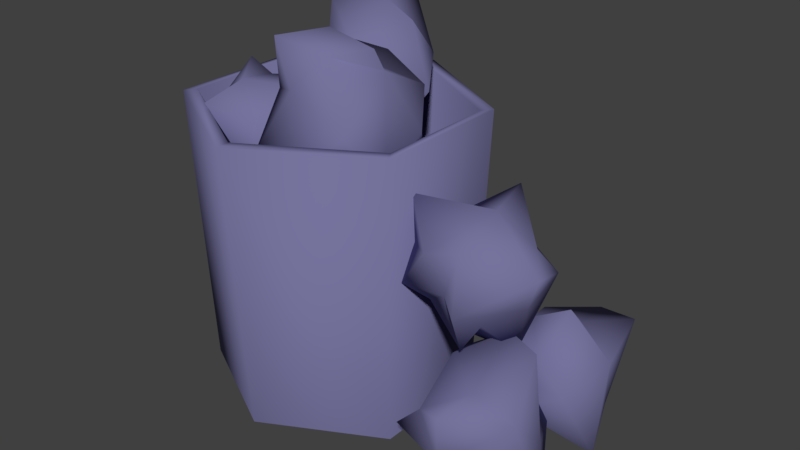 # Source: lataLixo.blend  (saved by Blender 2.78.0; exported with 4.5.12 LTS)
import bpy
from mathutils import Matrix  # noqa: F401  (used for matrix-valued properties, if any)

bpy.ops.wm.read_factory_settings(use_empty=True)
scene = bpy.context.scene
scene.name = 'Scene'

# ---- collections
col_collection_1 = bpy.data.collections.new('Collection 1'); scene.collection.children.link(col_collection_1)

# ---- images (referenced by path relative to the original .blend; pixels are not part of the script)
import os
ASSET_DIR = os.environ.get("B2B_ASSET_DIR", "")  # directory of the original .blend (textures are referenced by path, not embedded)
HERE = os.path.dirname(os.path.abspath(__file__))  # packed textures are extracted next to this script under _unpacked/

def load_image(name, relpath, width, height, colorspace="sRGB"):
    """Load a texture the original file referenced (path relative to the .blend, or extracted next to this script)."""
    p = next((c for c in (os.path.join(HERE, relpath), os.path.join(ASSET_DIR, relpath)) if relpath and os.path.exists(c)), "")
    if p:
        img = bpy.data.images.load(p, check_existing=True)
        img.name = name
    else:  # same state as the original file: an image datablock whose file is absent (Cycles renders it pink)
        img = bpy.data.images.new(name, width, height)
        img.source = "FILE"
        img.filepath = "//" + (relpath or name)
    img.colorspace_settings.name = colorspace
    return img
img_latalixo_png = load_image('lataLixo.png', 'lataLixo2.png', 1024, 1024, 'sRGB')

# ---- materials (node trees are filled in below, after node groups)
mat_lixeiramat = bpy.data.materials.new('lixeiraMat')
mat_lixeiramat.alpha_threshold = 0.0
mat_lixeiramat.diffuse_color = (1.0, 1.0, 1.0, 1.0)
mat_lixeiramat.roughness = 0.5

# ---- material node trees
mat_lixeiramat.use_nodes = True; mat_lixeiramat.node_tree.nodes.clear()
_N = mat_lixeiramat.node_tree.nodes; _L = mat_lixeiramat.node_tree.links
n0 = _N.new('ShaderNodeOutputMaterial'); n0.name = 'Material Output'; n0.location = (1222, 832)
n1 = _N.new('ShaderNodeBsdfDiffuse'); n1.name = 'Diffuse BSDF'; n1.location = (853, 829)
n1.inputs[0].default_value = (0.1804, 0.1726, 0.3382, 1.0)
n2 = _N.new('ShaderNodeTexImage'); n2.name = 'Image Texture'; n2.location = (1234, 629)
n2.width = 140
n2.image = img_latalixo_png
_L.new(n1.outputs[0], n0.inputs[0])
n0.is_active_output = True

# ---- world
world_world = bpy.data.worlds.new('World'); scene.world = world_world
world_world.color = (0.05088, 0.05088, 0.05088)
world_world.use_sun_shadow = False
world_world.sun_shadow_jitter_overblur = 0.0
world_world.cycles.sampling_method = 'MANUAL'

# ---- meshes
me_cube_001 = bpy.data.meshes.new('Cube.001')
me_cube_001.from_pydata([(0.4795, 0.2564, -0.00329), (0.515, 0.2973, 1.186), (0.4795, -0.2564, -0.00329), (0.515, -0.2973, 1.186), (0.4843, -0.2537, 1.186), (0.4843, 0.2537, 1.186), (0.4653, -0.2346, 0.05545), (0.4519, 0.2413, 0.05545), (0.0, 0.5129, -0.00329), (0.0, 0.5947, 1.186), (-0.4795, 0.2564, -0.00329), (-0.515, 0.2973, 1.186), (-0.4795, -0.2564, -0.00329), (-0.515, -0.2973, 1.186), (0.0, -0.5129, -0.00329), (0.0, -0.5947, 1.186), (0.0, -0.5385, 1.186), (-0.4843, -0.2537, 1.186), (-0.4843, 0.2537, 1.186), (0.0, 0.5385, 1.186), (0.0, -0.4691, 0.05545), (-0.4653, -0.2346, 0.05545), (-0.4519, 0.2413, 0.05545), (0.0, 0.4624, 0.05545), (-0.2178, -0.1311, 0.8097), (0.04455, -0.2702, 0.9843), (-0.209, -0.2733, 0.94), (-0.1734, -0.2486, 1.121), (-0.2994, -0.1856, 1.251), (-0.3029, -0.3757, 1.208), (-0.4007, -0.107, 0.7143), (-0.4589, -0.2194, 0.9668), (-0.4758, 0.02176, 1.038), (-0.3795, -0.0595, 1.29), (-0.3831, -0.01963, 1.116), (-0.4369, -0.2078, 1.118), (-0.1353, -0.007353, 0.7953), (-0.02861, 0.1448, 0.9667), (-0.0401, -0.08354, 0.937), (-0.07104, -0.03184, 1.216), (0.08622, -0.1252, 1.077), (-0.004327, 0.1704, 1.15), (-0.3299, 0.03728, 0.8241), (-0.3975, 0.08, 0.9785), (-0.2159, 0.2809, 0.9826), (-0.3493, 0.01468, 1.205), (-0.2136, 0.219, 1.174), (-0.3992, 0.1834, 1.088), (0.1905, 0.2875, 1.169), (0.003923, 0.5725, 1.118), (0.1293, 0.426, 1.289), (-0.0484, 0.4508, 1.34), (-0.1412, 0.3461, 1.471), (-0.03051, 0.4931, 1.536), (0.3256, 0.1517, 1.25), (0.1705, 0.2449, 1.467), (0.02316, 0.04873, 1.409), (-0.1953, 0.2036, 1.495), (-0.05948, 0.1453, 1.395), (0.0287, 0.2685, 1.519), (0.128, 0.2313, 1.046), (-0.1135, 0.1909, 0.9827), (0.002599, 0.3663, 1.077), (-0.2465, 0.3448, 1.214), (-0.1452, 0.4906, 1.069), (-0.2891, 0.2087, 1.043), (0.1523, 0.08912, 1.187), (0.02617, 0.03726, 1.295), (-0.1152, -0.02341, 1.072), (-0.1602, 0.1485, 1.398), (-0.2571, 0.05436, 1.191), (-0.107, -0.03293, 1.304), (-0.03805, -0.09406, 1.173), (0.01621, -0.4303, 1.122), (-0.03861, -0.2455, 1.293), (0.1135, -0.3405, 1.344), (0.241, -0.2827, 1.475), (0.08, -0.3719, 1.54), (-0.1062, 0.08496, 1.254), (-0.002512, -0.0633, 1.471), (0.212, 0.05584, 1.413), (0.3485, -0.1746, 1.499), (0.2481, -0.06605, 1.399), (0.1174, -0.1426, 1.523), (0.04192, -0.06817, 1.05), (0.2789, -0.1296, 0.9867), (0.1014, -0.2426, 1.081), (0.3376, -0.3244, 1.218), (0.1857, -0.4163, 1.073), (0.432, -0.2175, 1.047), (0.07762, 0.07155, 1.191), (0.2139, 0.06754, 1.299), (0.3677, 0.06538, 1.076), (0.3388, -0.11, 1.402), (0.4657, -0.06348, 1.195), (0.3641, 0.0774, 1.308), (-0.2346, 0.2379, 0.664), (-0.4624, -0.2011, 0.5588), (-0.2709, 0.0006299, 0.8148), (-0.1449, -0.2371, 0.7634), (0.1215, -0.2972, 0.8306), (-0.07677, -0.3312, 1.035), (-0.1208, 0.4761, 0.8168), (0.02112, 0.1379, 1.01), (0.3042, 0.1727, 0.7743), (0.3345, -0.2394, 0.7791), (0.2425, 0.001069, 0.7297), (0.125, -0.05965, 0.9848), (-0.2096, 0.2673, 0.4481), (-0.04157, 0.06192, 0.1886), (-0.2563, -0.003081, 0.4421), (0.02659, -0.3118, 0.4347), (-0.3013, -0.2732, 0.3677), (0.09685, -0.1709, 0.1478), (0.0262, 0.3654, 0.5981), (0.2406, 0.2306, 0.6297), (0.2591, 0.2159, 0.2328), (0.3092, -0.1138, 0.6644), (0.3457, -0.05611, 0.3079), (0.4163, 0.1426, 0.5276), (0.2406, 0.05133, 0.6159), (0.09417, 0.3363, 0.7422), (0.3057, 0.1899, 0.7336), (0.2489, 0.2147, 0.9096), (0.3055, 0.11, 1.06), (0.4211, 0.2569, 1.004), (0.3828, -0.08441, 0.5488), (0.476, 0.00876, 0.7986), (0.3456, -0.1874, 0.8884), (0.2952, -0.03257, 1.118), (0.2881, -0.09081, 0.9493), (0.4402, 0.03231, 0.9455), (0.1033, -0.004889, 0.5987), (-0.08396, -0.04528, 0.7637), (0.05911, 0.1302, 0.7201), (0.03372, 0.1086, 1.003), (-0.03019, 0.2544, 0.8382), (-0.1321, -0.02745, 0.943), (0.2338, -0.147, 0.6574), (0.2528, -0.1989, 0.8222), (-0.01108, -0.2596, 0.8148), (0.2343, -0.08762, 1.035), (0.008417, -0.1818, 0.9992), (0.1864, -0.2691, 0.9381), (1.088, 0.2827, 0.1454), (1.058, 0.5165, 0.3965), (1.1, 0.2694, 0.3377), (0.9545, 0.2867, 0.4537), (0.8233, 0.1513, 0.4874), (0.9901, 0.1417, 0.5881), (1.144, 0.1128, 0.03959), (1.051, 0.02158, 0.2902), (0.8284, 0.01075, 0.1719), (0.7084, 0.07477, 0.4183), (0.8009, 0.09212, 0.2666), (0.9367, 0.02784, 0.392), (1.007, 0.3732, 0.05892), (0.7747, 0.4693, 0.08759), (0.9597, 0.4482, 0.2235), (0.7298, 0.3905, 0.3822), (0.8878, 0.5561, 0.3668), (0.6281, 0.4752, 0.2028), (0.9613, 0.1795, 0.02578), (0.8256, 0.09823, 0.09793), (0.6723, 0.2895, -0.01737), (0.7135, 0.1181, 0.3097), (0.5837, 0.2677, 0.1617), (0.6751, 0.09064, 0.104), (0.931, -0.01245, 0.872), (0.6984, 0.2213, 0.9712), (0.7701, -0.02582, 0.9779), (0.5971, -0.008475, 0.9103), (0.5022, -0.1439, 0.8136), (0.4986, -0.1535, 1.008), (1.05, -0.1824, 0.867), (0.7868, -0.2736, 0.9119), (0.778, -0.2844, 0.6601), (0.5046, -0.2204, 0.6796), (0.6823, -0.2031, 0.6837), (0.6416, -0.2674, 0.864), (0.965, 0.07802, 0.7581), (0.8241, 0.1741, 0.5715), (0.799, 0.153, 0.7997), (0.5466, 0.09527, 0.68), (0.639, 0.2609, 0.8091), (0.651, 0.18, 0.5023), (0.971, -0.1157, 0.7021), (0.8406, -0.197, 0.6208), (0.8638, -0.005748, 0.4304), (0.6012, -0.1771, 0.6296), (0.6644, -0.02751, 0.4432), (0.76, -0.2046, 0.4935), (1.071, -0.1374, 0.2035), (1.019, -0.1179, 0.5434), (1.051, -0.2725, 0.3401), (0.892, -0.3116, 0.4286), (0.748, -0.415, 0.356), (0.8964, -0.5123, 0.4371), (1.13, -0.2059, 0.01635), (0.9932, -0.4209, 0.1386), (0.7913, -0.3192, 0.02694), (0.64, -0.4107, 0.2458), (0.7555, -0.3145, 0.1496), (0.8657, -0.464, 0.2113), (1.01, -0.001455, 0.192), (0.7835, 0.08793, 0.2603), (0.9436, -0.04344, 0.3616), (0.6887, -0.1534, 0.4271), (0.8584, -0.04308, 0.5351), (0.6219, 0.04091, 0.3406), (0.9565, -0.119, 0.03694), (0.8061, -0.2056, 0.02847), (0.686, 0.03561, 0.05636), (0.6646, -0.3092, 0.1929), (0.5697, -0.08202, 0.1706), (0.6562, -0.1922, 0.01757)], [], [(8, 9, 1, 0), (0, 1, 3, 2), (2, 3, 15, 14), (1, 9, 19, 5), (3, 1, 5, 4), (15, 3, 4, 16), (5, 19, 23, 7), (4, 5, 7, 6), (16, 4, 6, 20), (6, 7, 23, 20), (8, 10, 11, 9), (10, 12, 13, 11), (12, 14, 15, 13), (11, 18, 19, 9), (13, 17, 18, 11), (15, 16, 17, 13), (18, 22, 23, 19), (17, 21, 22, 18), (16, 20, 21, 17), (21, 20, 23, 22), (38, 40, 27, 25), (44, 46, 41, 37), (45, 33, 28, 39), (26, 29, 35, 31), (32, 34, 47, 43), (24, 25, 26), (27, 28, 29), (30, 31, 32), (33, 34, 35), (36, 37, 38), (39, 40, 41), (42, 43, 44), (45, 46, 47), (30, 24, 26, 31), (25, 27, 29, 26), (28, 33, 35, 29), (34, 32, 31, 35), (42, 30, 32, 43), (33, 45, 47, 34), (46, 44, 43, 47), (36, 42, 44, 37), (45, 39, 41, 46), (40, 38, 37, 41), (24, 36, 38, 25), (39, 28, 27, 40), (30, 42, 36, 24), (62, 64, 51, 49), (68, 70, 65, 61), (69, 57, 52, 63), (50, 53, 59, 55), (56, 58, 71, 67), (48, 49, 50), (51, 52, 53), (54, 55, 56), (57, 58, 59), (60, 61, 62), (63, 64, 65), (66, 67, 68), (69, 70, 71), (54, 48, 50, 55), (49, 51, 53, 50), (52, 57, 59, 53), (58, 56, 55, 59), (66, 54, 56, 67), (57, 69, 71, 58), (70, 68, 67, 71), (60, 66, 68, 61), (69, 63, 65, 70), (64, 62, 61, 65), (48, 60, 62, 49), (63, 52, 51, 64), (54, 66, 60, 48), (86, 88, 75, 73), (92, 94, 89, 85), (93, 81, 76, 87), (74, 77, 83, 79), (80, 82, 95, 91), (72, 73, 74), (75, 76, 77), (78, 79, 80), (81, 82, 83), (84, 85, 86), (87, 88, 89), (90, 91, 92), (93, 94, 95), (78, 72, 74, 79), (73, 75, 77, 74), (76, 81, 83, 77), (82, 80, 79, 83), (90, 78, 80, 91), (81, 93, 95, 82), (94, 92, 91, 95), (84, 90, 92, 85), (93, 87, 89, 94), (88, 86, 85, 89), (72, 84, 86, 73), (87, 76, 75, 88), (78, 90, 84, 72), (110, 112, 99, 97), (116, 118, 113, 109), (117, 105, 100, 111), (98, 101, 107, 103), (104, 106, 119, 115), (96, 97, 98), (99, 100, 101), (102, 103, 104), (105, 106, 107), (108, 109, 110), (111, 112, 113), (114, 115, 116), (117, 118, 119), (102, 96, 98, 103), (97, 99, 101, 98), (100, 105, 107, 101), (106, 104, 103, 107), (114, 102, 104, 115), (105, 117, 119, 106), (118, 116, 115, 119), (108, 114, 116, 109), (117, 111, 113, 118), (112, 110, 109, 113), (96, 108, 110, 97), (111, 100, 99, 112), (102, 114, 108, 96), (134, 136, 123, 121), (140, 142, 137, 133), (141, 129, 124, 135), (122, 125, 131, 127), (128, 130, 143, 139), (120, 121, 122), (123, 124, 125), (126, 127, 128), (129, 130, 131), (132, 133, 134), (135, 136, 137), (138, 139, 140), (141, 142, 143), (126, 120, 122, 127), (121, 123, 125, 122), (124, 129, 131, 125), (130, 128, 127, 131), (138, 126, 128, 139), (129, 141, 143, 130), (142, 140, 139, 143), (132, 138, 140, 133), (141, 135, 137, 142), (136, 134, 133, 137), (120, 132, 134, 121), (135, 124, 123, 136), (126, 138, 132, 120), (158, 160, 147, 145), (164, 166, 161, 157), (165, 153, 148, 159), (146, 149, 155, 151), (152, 154, 167, 163), (144, 145, 146), (147, 148, 149), (150, 151, 152), (153, 154, 155), (156, 157, 158), (159, 160, 161), (162, 163, 164), (165, 166, 167), (150, 144, 146, 151), (145, 147, 149, 146), (148, 153, 155, 149), (154, 152, 151, 155), (162, 150, 152, 163), (153, 165, 167, 154), (166, 164, 163, 167), (156, 162, 164, 157), (165, 159, 161, 166), (160, 158, 157, 161), (144, 156, 158, 145), (159, 148, 147, 160), (150, 162, 156, 144), (182, 184, 171, 169), (188, 190, 185, 181), (189, 177, 172, 183), (170, 173, 179, 175), (176, 178, 191, 187), (168, 169, 170), (171, 172, 173), (174, 175, 176), (177, 178, 179), (180, 181, 182), (183, 184, 185), (186, 187, 188), (189, 190, 191), (174, 168, 170, 175), (169, 171, 173, 170), (172, 177, 179, 173), (178, 176, 175, 179), (186, 174, 176, 187), (177, 189, 191, 178), (190, 188, 187, 191), (180, 186, 188, 181), (189, 183, 185, 190), (184, 182, 181, 185), (168, 180, 182, 169), (183, 172, 171, 184), (174, 186, 180, 168), (206, 208, 195, 193), (212, 214, 209, 205), (213, 201, 196, 207), (194, 197, 203, 199), (200, 202, 215, 211), (192, 193, 194), (195, 196, 197), (198, 199, 200), (201, 202, 203), (204, 205, 206), (207, 208, 209), (210, 211, 212), (213, 214, 215), (198, 192, 194, 199), (193, 195, 197, 194), (196, 201, 203, 197), (202, 200, 199, 203), (210, 198, 200, 211), (201, 213, 215, 202), (214, 212, 211, 215), (204, 210, 212, 205), (213, 207, 209, 214), (208, 206, 205, 209), (192, 204, 206, 193), (207, 196, 195, 208), (198, 210, 204, 192)])
me_cube_001.polygons.foreach_set('use_smooth', [True] * 228)
_uv = me_cube_001.uv_layers.new(name='UVMap')
_uv.uv.foreach_set('vector', [0.02742, 0.3272, 0.2391, 0.3734, 0.1972, 0.4498, 0.008037, 0.4342, 0.008037, 0.4342, 0.1972, 0.4498, 0.1976, 0.5422, 0.000317, 0.54, 0.000317, 0.54, 0.1976, 0.5422, 0.2381, 0.6278, 0.009197, 0.6545, 0.1972, 0.4498, 0.2391, 0.3734, 0.2443, 0.3821, 0.2024, 0.4551, 0.1976, 0.5422, 0.1972, 0.4498, 0.2024, 0.4551, 0.2036, 0.5364, 0.2381, 0.6278, 0.1976, 0.5422, 0.2036, 0.5364, 0.2443, 0.6188, 0.4729, 0.425, 0.4755, 0.3282, 0.6704, 0.3399, 0.6679, 0.4266, 0.4731, 0.5124, 0.4729, 0.425, 0.6679, 0.4266, 0.668, 0.5086, 0.4755, 0.6092, 0.4731, 0.5124, 0.668, 0.5086, 0.6704, 0.5984, 0.001396, 0.6891, 0.07609, 0.6551, 0.1445, 0.7083, 0.000317, 0.7789, 0.3019, 0.3275, 0.2825, 0.2206, 0.4717, 0.205, 0.5136, 0.2813, 0.2825, 0.2206, 0.2748, 0.1148, 0.4721, 0.1126, 0.4717, 0.205, 0.2748, 0.1148, 0.2837, 0.000317, 0.5126, 0.02698, 0.4721, 0.1126, 0.4717, 0.205, 0.4769, 0.1997, 0.5188, 0.2727, 0.5136, 0.2813, 0.4721, 0.1126, 0.4781, 0.1184, 0.4769, 0.1997, 0.4717, 0.205, 0.5126, 0.02698, 0.5188, 0.03602, 0.4781, 0.1184, 0.4721, 0.1126, 0.2748, 0.5124, 0.4698, 0.5108, 0.4723, 0.5974, 0.2773, 0.6092, 0.275, 0.425, 0.4699, 0.4287, 0.4698, 0.5108, 0.2748, 0.5124, 0.2774, 0.3282, 0.4723, 0.339, 0.4699, 0.4287, 0.275, 0.425, 0.07187, 0.8331, 0.000317, 0.7789, 0.1445, 0.7083, 0.1445, 0.795, 0.9211, 0.9156, 0.9055, 0.8826, 0.9407, 0.8339, 0.929, 0.8831, 0.5445, 0.7598, 0.573, 0.7705, 0.5739, 0.8321, 0.4997, 0.8205, 0.5985, 0.7289, 0.6075, 0.7118, 0.6485, 0.6993, 0.6485, 0.7961, 0.5243, 0.6098, 0.6425, 0.6187, 0.5898, 0.6736, 0.5545, 0.6748, 0.561, 0.7116, 0.5797, 0.7174, 0.5643, 0.7424, 0.5518, 0.7244, 0.9778, 0.9334, 0.929, 0.8831, 0.9778, 0.8758, 0.9407, 0.8339, 0.918, 0.7853, 0.9735, 0.7866, 0.5279, 0.6948, 0.5545, 0.6748, 0.561, 0.7116, 0.6075, 0.7118, 0.5797, 0.7174, 0.5898, 0.6736, 0.9414, 0.9601, 0.8688, 0.9431, 0.9211, 0.9156, 0.8719, 0.8469, 0.9055, 0.8826, 0.8363, 0.8991, 0.5224, 0.7206, 0.5518, 0.7244, 0.5445, 0.7598, 0.5985, 0.7289, 0.573, 0.7705, 0.5643, 0.7424, 0.5279, 0.6948, 0.4716, 0.6689, 0.5243, 0.6098, 0.5545, 0.6748, 0.929, 0.8831, 0.9407, 0.8339, 0.9735, 0.7866, 0.9778, 0.8758, 0.6485, 0.6993, 0.6075, 0.7118, 0.5898, 0.6736, 0.6425, 0.6187, 0.5797, 0.7174, 0.561, 0.7116, 0.5545, 0.6748, 0.5898, 0.6736, 0.5224, 0.7206, 0.5279, 0.6948, 0.561, 0.7116, 0.5518, 0.7244, 0.6075, 0.7118, 0.5985, 0.7289, 0.5643, 0.7424, 0.5797, 0.7174, 0.573, 0.7705, 0.5445, 0.7598, 0.5518, 0.7244, 0.5643, 0.7424, 0.462, 0.736, 0.5224, 0.7206, 0.5445, 0.7598, 0.4997, 0.8205, 0.5985, 0.7289, 0.6485, 0.7961, 0.5739, 0.8321, 0.573, 0.7705, 0.9055, 0.8826, 0.9211, 0.9156, 0.8688, 0.9431, 0.8363, 0.8991, 0.9778, 0.9334, 0.9414, 0.9601, 0.9211, 0.9156, 0.929, 0.8831, 0.8719, 0.8469, 0.918, 0.7853, 0.9407, 0.8339, 0.9055, 0.8826, 0.5279, 0.6948, 0.5224, 0.7206, 0.462, 0.736, 0.4716, 0.6689, 0.8126, 0.1307, 0.7969, 0.09767, 0.8322, 0.04896, 0.8204, 0.09819, 0.7535, 0.4781, 0.782, 0.4889, 0.783, 0.5504, 0.7088, 0.5389, 0.8075, 0.4472, 0.8166, 0.4301, 0.8576, 0.4177, 0.8576, 0.5145, 0.7333, 0.3282, 0.8516, 0.3371, 0.7989, 0.3919, 0.7635, 0.3931, 0.77, 0.43, 0.7888, 0.4357, 0.7734, 0.4608, 0.7609, 0.4428, 0.8692, 0.1484, 0.8204, 0.09819, 0.8692, 0.09089, 0.8322, 0.04896, 0.8095, 0.000317, 0.865, 0.001687, 0.7369, 0.4131, 0.7635, 0.3931, 0.77, 0.43, 0.8166, 0.4301, 0.7888, 0.4357, 0.7989, 0.3919, 0.8328, 0.1751, 0.7603, 0.1582, 0.8126, 0.1307, 0.7634, 0.06197, 0.7969, 0.09767, 0.7277, 0.1142, 0.7314, 0.4389, 0.7609, 0.4428, 0.7535, 0.4781, 0.8075, 0.4472, 0.782, 0.4889, 0.7734, 0.4608, 0.7369, 0.4131, 0.6806, 0.3873, 0.7333, 0.3282, 0.7635, 0.3931, 0.8204, 0.09819, 0.8322, 0.04896, 0.865, 0.001687, 0.8692, 0.09089, 0.8576, 0.4177, 0.8166, 0.4301, 0.7989, 0.3919, 0.8516, 0.3371, 0.7888, 0.4357, 0.77, 0.43, 0.7635, 0.3931, 0.7989, 0.3919, 0.7314, 0.4389, 0.7369, 0.4131, 0.77, 0.43, 0.7609, 0.4428, 0.8166, 0.4301, 0.8075, 0.4472, 0.7734, 0.4608, 0.7888, 0.4357, 0.782, 0.4889, 0.7535, 0.4781, 0.7609, 0.4428, 0.7734, 0.4608, 0.671, 0.4544, 0.7314, 0.4389, 0.7535, 0.4781, 0.7088, 0.5389, 0.8075, 0.4472, 0.8576, 0.5145, 0.783, 0.5504, 0.782, 0.4889, 0.7969, 0.09767, 0.8126, 0.1307, 0.7603, 0.1582, 0.7277, 0.1142, 0.8692, 0.1484, 0.8328, 0.1751, 0.8126, 0.1307, 0.8204, 0.09819, 0.7634, 0.06197, 0.8095, 0.000317, 0.8322, 0.04896, 0.7969, 0.09767, 0.7369, 0.4131, 0.7314, 0.4389, 0.671, 0.4544, 0.6806, 0.3873, 0.9211, 0.7402, 0.9055, 0.7072, 0.9407, 0.6585, 0.929, 0.7077, 0.7316, 0.7598, 0.7601, 0.7705, 0.761, 0.8321, 0.6869, 0.8205, 0.7856, 0.7289, 0.7947, 0.7118, 0.8357, 0.6993, 0.8357, 0.7961, 0.7114, 0.6098, 0.8297, 0.6187, 0.777, 0.6736, 0.7416, 0.6748, 0.7481, 0.7116, 0.7669, 0.7174, 0.7515, 0.7424, 0.739, 0.7244, 0.9778, 0.758, 0.929, 0.7077, 0.9778, 0.7004, 0.9407, 0.6585, 0.918, 0.6098, 0.9735, 0.6112, 0.715, 0.6948, 0.7416, 0.6748, 0.7481, 0.7116, 0.7947, 0.7118, 0.7669, 0.7174, 0.777, 0.6736, 0.9414, 0.7846, 0.8688, 0.7677, 0.9211, 0.7402, 0.8719, 0.6715, 0.9055, 0.7072, 0.8363, 0.7237, 0.7095, 0.7206, 0.739, 0.7244, 0.7316, 0.7598, 0.7856, 0.7289, 0.7601, 0.7705, 0.7515, 0.7424, 0.715, 0.6948, 0.6587, 0.6689, 0.7114, 0.6098, 0.7416, 0.6748, 0.929, 0.7077, 0.9407, 0.6585, 0.9735, 0.6112, 0.9778, 0.7004, 0.8357, 0.6993, 0.7947, 0.7118, 0.777, 0.6736, 0.8297, 0.6187, 0.7669, 0.7174, 0.7481, 0.7116, 0.7416, 0.6748, 0.777, 0.6736, 0.7095, 0.7206, 0.715, 0.6948, 0.7481, 0.7116, 0.739, 0.7244, 0.7947, 0.7118, 0.7856, 0.7289, 0.7515, 0.7424, 0.7669, 0.7174, 0.7601, 0.7705, 0.7316, 0.7598, 0.739, 0.7244, 0.7515, 0.7424, 0.6491, 0.736, 0.7095, 0.7206, 0.7316, 0.7598, 0.6869, 0.8205, 0.7856, 0.7289, 0.8357, 0.7961, 0.761, 0.8321, 0.7601, 0.7705, 0.9055, 0.7072, 0.9211, 0.7402, 0.8688, 0.7677, 0.8363, 0.7237, 0.9778, 0.758, 0.9414, 0.7846, 0.9211, 0.7402, 0.929, 0.7077, 0.8719, 0.6715, 0.918, 0.6098, 0.9407, 0.6585, 0.9055, 0.7072, 0.715, 0.6948, 0.7095, 0.7206, 0.6491, 0.736, 0.6587, 0.6689, 0.6439, 0.1917, 0.621, 0.1432, 0.6727, 0.07173, 0.6555, 0.144, 0.1215, 0.2205, 0.1633, 0.2363, 0.1646, 0.3266, 0.05576, 0.3097, 0.2007, 0.1751, 0.214, 0.15, 0.2742, 0.1317, 0.2742, 0.2738, 0.09181, 0.000317, 0.2654, 0.01337, 0.1881, 0.09388, 0.1361, 0.09566, 0.1457, 0.1498, 0.1732, 0.1582, 0.1506, 0.195, 0.1323, 0.1685, 0.7271, 0.2178, 0.6555, 0.144, 0.7271, 0.1333, 0.6727, 0.07173, 0.6394, 0.000317, 0.7209, 0.002329, 0.09708, 0.125, 0.1361, 0.09566, 0.1457, 0.1498, 0.214, 0.15, 0.1732, 0.1582, 0.1881, 0.09388, 0.6737, 0.257, 0.5672, 0.2321, 0.6439, 0.1917, 0.5717, 0.09084, 0.621, 0.1432, 0.5194, 0.1675, 0.089, 0.1629, 0.1323, 0.1685, 0.1215, 0.2205, 0.2007, 0.1751, 0.1633, 0.2363, 0.1506, 0.195, 0.09708, 0.125, 0.01439, 0.08705, 0.09181, 0.000317, 0.1361, 0.09566, 0.6555, 0.144, 0.6727, 0.07173, 0.7209, 0.002329, 0.7271, 0.1333, 0.2742, 0.1317, 0.214, 0.15, 0.1881, 0.09388, 0.2654, 0.01337, 0.1732, 0.1582, 0.1457, 0.1498, 0.1361, 0.09566, 0.1881, 0.09388, 0.089, 0.1629, 0.09708, 0.125, 0.1457, 0.1498, 0.1323, 0.1685, 0.214, 0.15, 0.2007, 0.1751, 0.1506, 0.195, 0.1732, 0.1582, 0.1633, 0.2363, 0.1215, 0.2205, 0.1323, 0.1685, 0.1506, 0.195, 0.000317, 0.1856, 0.089, 0.1629, 0.1215, 0.2205, 0.05576, 0.3097, 0.2007, 0.1751, 0.2742, 0.2738, 0.1646, 0.3266, 0.1633, 0.2363, 0.621, 0.1432, 0.6439, 0.1917, 0.5672, 0.2321, 0.5194, 0.1675, 0.7271, 0.2178, 0.6737, 0.257, 0.6439, 0.1917, 0.6555, 0.144, 0.5717, 0.09084, 0.6394, 0.000317, 0.6727, 0.07173, 0.621, 0.1432, 0.09708, 0.125, 0.089, 0.1629, 0.000317, 0.1856, 0.01439, 0.08705, 0.943, 0.4585, 0.9274, 0.4255, 0.9626, 0.3768, 0.9509, 0.426, 0.3573, 0.7598, 0.3858, 0.7705, 0.3867, 0.8321, 0.3126, 0.8205, 0.4113, 0.7289, 0.4204, 0.7118, 0.4613, 0.6993, 0.4613, 0.7961, 0.3371, 0.6098, 0.4553, 0.6187, 0.4027, 0.6736, 0.3673, 0.6748, 0.3738, 0.7116, 0.3926, 0.7174, 0.3772, 0.7424, 0.3647, 0.7244, 0.9997, 0.4763, 0.9509, 0.426, 0.9997, 0.4188, 0.9626, 0.3768, 0.94, 0.3282, 0.9955, 0.3295, 0.3407, 0.6948, 0.3673, 0.6748, 0.3738, 0.7116, 0.4204, 0.7118, 0.3926, 0.7174, 0.4027, 0.6736, 0.9633, 0.503, 0.8907, 0.486, 0.943, 0.4585, 0.8938, 0.3898, 0.9274, 0.4255, 0.8582, 0.442, 0.3352, 0.7206, 0.3647, 0.7244, 0.3573, 0.7598, 0.4113, 0.7289, 0.3858, 0.7705, 0.3772, 0.7424, 0.3407, 0.6948, 0.2844, 0.6689, 0.3371, 0.6098, 0.3673, 0.6748, 0.9509, 0.426, 0.9626, 0.3768, 0.9955, 0.3295, 0.9997, 0.4188, 0.4613, 0.6993, 0.4204, 0.7118, 0.4027, 0.6736, 0.4553, 0.6187, 0.3926, 0.7174, 0.3738, 0.7116, 0.3673, 0.6748, 0.4027, 0.6736, 0.3352, 0.7206, 0.3407, 0.6948, 0.3738, 0.7116, 0.3647, 0.7244, 0.4204, 0.7118, 0.4113, 0.7289, 0.3772, 0.7424, 0.3926, 0.7174, 0.3858, 0.7705, 0.3573, 0.7598, 0.3647, 0.7244, 0.3772, 0.7424, 0.2748, 0.736, 0.3352, 0.7206, 0.3573, 0.7598, 0.3126, 0.8205, 0.4113, 0.7289, 0.4613, 0.7961, 0.3867, 0.8321, 0.3858, 0.7705, 0.9274, 0.4255, 0.943, 0.4585, 0.8907, 0.486, 0.8582, 0.442, 0.9997, 0.4763, 0.9633, 0.503, 0.943, 0.4585, 0.9509, 0.426, 0.8938, 0.3898, 0.94, 0.3282, 0.9626, 0.3768, 0.9274, 0.4255, 0.3407, 0.6948, 0.3352, 0.7206, 0.2748, 0.736, 0.2844, 0.6689, 0.8126, 0.1307, 0.7969, 0.09767, 0.8322, 0.04896, 0.8204, 0.09819, 0.7535, 0.4781, 0.782, 0.4889, 0.783, 0.5504, 0.7088, 0.5389, 0.8075, 0.4472, 0.8166, 0.4301, 0.8576, 0.4177, 0.8576, 0.5145, 0.7333, 0.3282, 0.8516, 0.3371, 0.7989, 0.3919, 0.7635, 0.3931, 0.77, 0.43, 0.7888, 0.4357, 0.7734, 0.4608, 0.7609, 0.4428, 0.8692, 0.1484, 0.8204, 0.09819, 0.8692, 0.09089, 0.8322, 0.04896, 0.8095, 0.000317, 0.865, 0.001687, 0.7369, 0.4131, 0.7635, 0.3931, 0.77, 0.43, 0.8166, 0.4301, 0.7888, 0.4357, 0.7989, 0.3919, 0.8328, 0.1751, 0.7603, 0.1582, 0.8126, 0.1307, 0.7634, 0.06197, 0.7969, 0.09767, 0.7277, 0.1142, 0.7314, 0.4389, 0.7609, 0.4428, 0.7535, 0.4781, 0.8075, 0.4472, 0.782, 0.4889, 0.7734, 0.4608, 0.7369, 0.4131, 0.6806, 0.3873, 0.7333, 0.3282, 0.7635, 0.3931, 0.8204, 0.09819, 0.8322, 0.04896, 0.865, 0.001687, 0.8692, 0.09089, 0.8576, 0.4177, 0.8166, 0.4301, 0.7989, 0.3919, 0.8516, 0.3371, 0.7888, 0.4357, 0.77, 0.43, 0.7635, 0.3931, 0.7989, 0.3919, 0.7314, 0.4389, 0.7369, 0.4131, 0.77, 0.43, 0.7609, 0.4428, 0.8166, 0.4301, 0.8075, 0.4472, 0.7734, 0.4608, 0.7888, 0.4357, 0.782, 0.4889, 0.7535, 0.4781, 0.7609, 0.4428, 0.7734, 0.4608, 0.671, 0.4544, 0.7314, 0.4389, 0.7535, 0.4781, 0.7088, 0.5389, 0.8075, 0.4472, 0.8576, 0.5145, 0.783, 0.5504, 0.782, 0.4889, 0.7969, 0.09767, 0.8126, 0.1307, 0.7603, 0.1582, 0.7277, 0.1142, 0.8692, 0.1484, 0.8328, 0.1751, 0.8126, 0.1307, 0.8204, 0.09819, 0.7634, 0.06197, 0.8095, 0.000317, 0.8322, 0.04896, 0.7969, 0.09767, 0.7369, 0.4131, 0.7314, 0.4389, 0.671, 0.4544, 0.6806, 0.3873, 0.8126, 0.1307, 0.7969, 0.09767, 0.8322, 0.04896, 0.8204, 0.09819, 0.7535, 0.4781, 0.782, 0.4889, 0.783, 0.5504, 0.7088, 0.5389, 0.8075, 0.4472, 0.8166, 0.4301, 0.8576, 0.4177, 0.8576, 0.5145, 0.7333, 0.3282, 0.8516, 0.3371, 0.7989, 0.3919, 0.7635, 0.3931, 0.77, 0.43, 0.7888, 0.4357, 0.7734, 0.4608, 0.7609, 0.4428, 0.8692, 0.1484, 0.8204, 0.09819, 0.8692, 0.09089, 0.8322, 0.04896, 0.8095, 0.000317, 0.865, 0.001687, 0.7369, 0.4131, 0.7635, 0.3931, 0.77, 0.43, 0.8166, 0.4301, 0.7888, 0.4357, 0.7989, 0.3919, 0.8328, 0.1751, 0.7603, 0.1582, 0.8126, 0.1307, 0.7634, 0.06197, 0.7969, 0.09767, 0.7277, 0.1142, 0.7314, 0.4389, 0.7609, 0.4428, 0.7535, 0.4781, 0.8075, 0.4472, 0.782, 0.4889, 0.7734, 0.4608, 0.7369, 0.4131, 0.6806, 0.3873, 0.7333, 0.3282, 0.7635, 0.3931, 0.8204, 0.09819, 0.8322, 0.04896, 0.865, 0.001687, 0.8692, 0.09089, 0.8576, 0.4177, 0.8166, 0.4301, 0.7989, 0.3919, 0.8516, 0.3371, 0.7888, 0.4357, 0.77, 0.43, 0.7635, 0.3931, 0.7989, 0.3919, 0.7314, 0.4389, 0.7369, 0.4131, 0.77, 0.43, 0.7609, 0.4428, 0.8166, 0.4301, 0.8075, 0.4472, 0.7734, 0.4608, 0.7888, 0.4357, 0.782, 0.4889, 0.7535, 0.4781, 0.7609, 0.4428, 0.7734, 0.4608, 0.671, 0.4544, 0.7314, 0.4389, 0.7535, 0.4781, 0.7088, 0.5389, 0.8075, 0.4472, 0.8576, 0.5145, 0.783, 0.5504, 0.782, 0.4889, 0.7969, 0.09767, 0.8126, 0.1307, 0.7603, 0.1582, 0.7277, 0.1142, 0.8692, 0.1484, 0.8328, 0.1751, 0.8126, 0.1307, 0.8204, 0.09819, 0.7634, 0.06197, 0.8095, 0.000317, 0.8322, 0.04896, 0.7969, 0.09767, 0.7369, 0.4131, 0.7314, 0.4389, 0.671, 0.4544, 0.6806, 0.3873, 0.8126, 0.1307, 0.7969, 0.09767, 0.8322, 0.04896, 0.8204, 0.09819, 0.7535, 0.4781, 0.782, 0.4889, 0.783, 0.5504, 0.7088, 0.5389, 0.8075, 0.4472, 0.8166, 0.4301, 0.8576, 0.4177, 0.8576, 0.5145, 0.7333, 0.3282, 0.8516, 0.3371, 0.7989, 0.3919, 0.7635, 0.3931, 0.77, 0.43, 0.7888, 0.4357, 0.7734, 0.4608, 0.7609, 0.4428, 0.8692, 0.1484, 0.8204, 0.09819, 0.8692, 0.09089, 0.8322, 0.04896, 0.8095, 0.000317, 0.865, 0.001687, 0.7369, 0.4131, 0.7635, 0.3931, 0.77, 0.43, 0.8166, 0.4301, 0.7888, 0.4357, 0.7989, 0.3919, 0.8328, 0.1751, 0.7603, 0.1582, 0.8126, 0.1307, 0.7634, 0.06197, 0.7969, 0.09767, 0.7277, 0.1142, 0.7314, 0.4389, 0.7609, 0.4428, 0.7535, 0.4781, 0.8075, 0.4472, 0.782, 0.4889, 0.7734, 0.4608, 0.7369, 0.4131, 0.6806, 0.3873, 0.7333, 0.3282, 0.7635, 0.3931, 0.8204, 0.09819, 0.8322, 0.04896, 0.865, 0.001687, 0.8692, 0.09089, 0.8576, 0.4177, 0.8166, 0.4301, 0.7989, 0.3919, 0.8516, 0.3371, 0.7888, 0.4357, 0.77, 0.43, 0.7635, 0.3931, 0.7989, 0.3919, 0.7314, 0.4389, 0.7369, 0.4131, 0.77, 0.43, 0.7609, 0.4428, 0.8166, 0.4301, 0.8075, 0.4472, 0.7734, 0.4608, 0.7888, 0.4357, 0.782, 0.4889, 0.7535, 0.4781, 0.7609, 0.4428, 0.7734, 0.4608, 0.671, 0.4544, 0.7314, 0.4389, 0.7535, 0.4781, 0.7088, 0.5389, 0.8075, 0.4472, 0.8576, 0.5145, 0.783, 0.5504, 0.782, 0.4889, 0.7969, 0.09767, 0.8126, 0.1307, 0.7603, 0.1582, 0.7277, 0.1142, 0.8692, 0.1484, 0.8328, 0.1751, 0.8126, 0.1307, 0.8204, 0.09819, 0.7634, 0.06197, 0.8095, 0.000317, 0.8322, 0.04896, 0.7969, 0.09767, 0.7369, 0.4131, 0.7314, 0.4389, 0.671, 0.4544, 0.6806, 0.3873])
me_cube_001.materials.append(mat_lixeiramat)
me_cube_001.use_remesh_preserve_volume = False
me_cube_001.use_remesh_preserve_attributes = False
me_cube_001.use_mirror_vertex_groups = False
me_cube_001.update()
me_cube_001.normals_split_custom_set([tuple(v) for v in zip(*[iter([0.0, 0.9982, -0.05977, 8.023e-08, 0.8111, 0.585, 0.6921, 0.4111, 0.5933, 0.8635, 0.502, -0.04744, 0.8635, 0.502, -0.04744, 0.6921, 0.4111, 0.5933, 0.6921, -0.4111, 0.5933, 0.8635, -0.502, -0.04744, 0.8635, -0.502, -0.04744, 0.6921, -0.4111, 0.5933, 1.803e-08, -0.8111, 0.585, -4.254e-08, -0.9982, -0.05977, 0.6921, 0.4111, 0.5933, 8.023e-08, 0.8111, 0.585, 1.051e-07, -0.5292, 0.8485, -0.4547, -0.2743, 0.8474, 0.6921, -0.4111, 0.5933, 0.6921, 0.4111, 0.5933, -0.4547, -0.2743, 0.8474, -0.457, 0.2679, 0.8482, 1.803e-08, -0.8111, 0.585, 0.6921, -0.4111, 0.5933, -0.457, 0.2679, 0.8482, 4.915e-08, 0.5297, 0.8482, -0.4547, -0.2743, 0.8474, 1.051e-07, -0.5292, 0.8485, 8.763e-10, -0.7657, 0.6432, -0.671, -0.408, 0.619, -0.457, 0.2679, 0.8482, -0.4547, -0.2743, 0.8474, -0.671, -0.408, 0.619, -0.6829, 0.3967, 0.6134, 4.915e-08, 0.5297, 0.8482, -0.457, 0.2679, 0.8482, -0.6829, 0.3967, 0.6134, 0.0, 0.7689, 0.6393, -0.6829, 0.3967, 0.6134, -0.671, -0.408, 0.619, 8.763e-10, -0.7657, 0.6432, 0.0, 0.7689, 0.6393, 0.0, 0.9982, -0.05977, -0.8635, 0.502, -0.04744, -0.6921, 0.4111, 0.5933, 8.023e-08, 0.8111, 0.585, -0.8635, 0.502, -0.04744, -0.8635, -0.502, -0.04744, -0.6921, -0.4111, 0.5933, -0.6921, 0.4111, 0.5933, -0.8635, -0.502, -0.04744, -4.254e-08, -0.9982, -0.05977, 1.803e-08, -0.8111, 0.585, -0.6921, -0.4111, 0.5933, -0.6921, 0.4111, 0.5933, 0.4547, -0.2743, 0.8474, 1.051e-07, -0.5292, 0.8485, 8.023e-08, 0.8111, 0.585, -0.6921, -0.4111, 0.5933, 0.457, 0.2679, 0.8482, 0.4547, -0.2743, 0.8474, -0.6921, 0.4111, 0.5933, 1.803e-08, -0.8111, 0.585, 4.915e-08, 0.5297, 0.8482, 0.457, 0.2679, 0.8482, -0.6921, -0.4111, 0.5933, 0.4547, -0.2743, 0.8474, 0.671, -0.408, 0.619, 8.763e-10, -0.7657, 0.6432, 1.051e-07, -0.5292, 0.8485, 0.457, 0.2679, 0.8482, 0.6829, 0.3967, 0.6134, 0.671, -0.408, 0.619, 0.4547, -0.2743, 0.8474, 4.915e-08, 0.5297, 0.8482, 0.0, 0.7689, 0.6393, 0.6829, 0.3967, 0.6134, 0.457, 0.2679, 0.8482, 0.6829, 0.3967, 0.6134, 0.0, 0.7689, 0.6393, 8.763e-10, -0.7657, 0.6432, 0.671, -0.408, 0.619, 0.8441, -0.0617, -0.5327, 0.9249, -0.2079, 0.3183, 0.5319, -0.693, 0.4868, 0.7114, -0.665, -0.2272, -0.06032, 0.9264, -0.3716, -0.06443, 0.7757, 0.6278, 0.6859, 0.568, 0.4549, 0.6659, 0.5603, -0.4926, -0.4759, 0.2956, 0.8283, -0.5379, 0.1635, 0.827, -0.02159, -0.2391, 0.9708, 0.3898, -0.0832, 0.9171, 0.02812, -0.91, -0.4138, -0.09058, -0.8768, 0.4722, -0.8634, -0.4111, 0.2926, -0.7821, -0.5811, -0.2248, -0.9588, 0.2651, 0.1025, -0.9373, 0.1765, 0.3005, -0.7102, 0.6369, 0.3, -0.7546, 0.6209, -0.2123, 0.2456, -0.3799, -0.8918, 0.7114, -0.665, -0.2272, 0.02812, -0.91, -0.4138, 0.5319, -0.693, 0.4868, -0.02159, -0.2391, 0.9708, -0.09058, -0.8768, 0.4722, -0.4546, -0.1424, -0.8792, -0.7821, -0.5811, -0.2248, -0.9588, 0.2651, 0.1025, -0.5379, 0.1635, 0.827, -0.9373, 0.1765, 0.3005, -0.8634, -0.4111, 0.2926, 0.4667, 0.2163, -0.8575, 0.6659, 0.5603, -0.4926, 0.8441, -0.0617, -0.5327, 0.3898, -0.0832, 0.9171, 0.9249, -0.2079, 0.3183, 0.6859, 0.568, 0.4549, -0.2835, 0.5776, -0.7655, -0.7546, 0.6209, -0.2123, -0.06032, 0.9264, -0.3716, -0.4759, 0.2956, 0.8283, -0.06443, 0.7757, 0.6278, -0.7102, 0.6369, 0.3, -0.4546, -0.1424, -0.8792, 0.2456, -0.3799, -0.8918, 0.02812, -0.91, -0.4138, -0.7821, -0.5811, -0.2248, 0.7114, -0.665, -0.2272, 0.5319, -0.693, 0.4868, -0.09058, -0.8768, 0.4722, 0.02812, -0.91, -0.4138, -0.02159, -0.2391, 0.9708, -0.5379, 0.1635, 0.827, -0.8634, -0.4111, 0.2926, -0.09058, -0.8768, 0.4722, -0.9373, 0.1765, 0.3005, -0.9588, 0.2651, 0.1025, -0.7821, -0.5811, -0.2248, -0.8634, -0.4111, 0.2926, -0.2835, 0.5776, -0.7655, -0.4546, -0.1424, -0.8792, -0.9588, 0.2651, 0.1025, -0.7546, 0.6209, -0.2123, -0.5379, 0.1635, 0.827, -0.4759, 0.2956, 0.8283, -0.7102, 0.6369, 0.3, -0.9373, 0.1765, 0.3005, -0.06443, 0.7757, 0.6278, -0.06032, 0.9264, -0.3716, -0.7546, 0.6209, -0.2123, -0.7102, 0.6369, 0.3, 0.4667, 0.2163, -0.8575, -0.2835, 0.5776, -0.7655, -0.06032, 0.9264, -0.3716, 0.6659, 0.5603, -0.4926, -0.4759, 0.2956, 0.8283, 0.3898, -0.0832, 0.9171, 0.6859, 0.568, 0.4549, -0.06443, 0.7757, 0.6278, 0.9249, -0.2079, 0.3183, 0.8441, -0.0617, -0.5327, 0.6659, 0.5603, -0.4926, 0.6859, 0.568, 0.4549, 0.2456, -0.3799, -0.8918, 0.4667, 0.2163, -0.8575, 0.8441, -0.0617, -0.5327, 0.7114, -0.665, -0.2272, 0.3898, -0.0832, 0.9171, -0.02159, -0.2391, 0.9708, 0.5319, -0.693, 0.4868, 0.9249, -0.2079, 0.3183, -0.4546, -0.1424, -0.8792, -0.2835, 0.5776, -0.7655, 0.4667, 0.2163, -0.8575, 0.2456, -0.3799, -0.8918, 0.1955, 0.4534, -0.8696, -0.5091, 0.7343, -0.4491, -0.3368, 0.9308, 0.1424, 0.2063, 0.9118, -0.3551, -0.01085, -0.8393, -0.5435, -0.8127, -0.5825, 0.01575, -0.8397, -0.01389, -0.5428, -0.01444, -0.1482, -0.9889, -0.6636, -0.3961, 0.6346, -0.5914, -0.3236, 0.7386, -0.7377, 0.3151, 0.5971, -0.8903, 0.4127, 0.1926, 0.6917, 0.7006, 0.1755, -0.04325, 0.7276, 0.6846, 0.197, -0.112, 0.974, 0.6793, 0.001716, 0.7339, 0.1366, -0.7425, 0.6558, -0.007453, -0.6312, 0.7756, -0.2587, -0.8782, 0.4022, 0.2034, -0.9602, 0.1915, 0.8284, 0.3262, -0.4553, 0.2063, 0.9118, -0.3551, 0.6917, 0.7006, 0.1755, -0.3368, 0.9308, 0.1424, -0.7377, 0.3151, 0.5971, -0.04325, 0.7276, 0.6846, 0.9652, -0.2603, -0.02623, 0.6793, 0.001716, 0.7339, 0.1366, -0.7425, 0.6558, -0.5914, -0.3236, 0.7386, -0.007453, -0.6312, 0.7756, 0.197, -0.112, 0.974, 0.4978, -0.03009, -0.8668, -0.01444, -0.1482, -0.9889, 0.1955, 0.4534, -0.8696, -0.8903, 0.4127, 0.1926, -0.5091, 0.7343, -0.4491, -0.8397, -0.01389, -0.5428, 0.5362, -0.7348, -0.4154, 0.2034, -0.9602, 0.1915, -0.01085, -0.8393, -0.5435, -0.6636, -0.3961, 0.6346, -0.8127, -0.5825, 0.01575, -0.2587, -0.8782, 0.4022, 0.9652, -0.2603, -0.02623, 0.8284, 0.3262, -0.4553, 0.6917, 0.7006, 0.1755, 0.6793, 0.001716, 0.7339, 0.2063, 0.9118, -0.3551, -0.3368, 0.9308, 0.1424, -0.04325, 0.7276, 0.6846, 0.6917, 0.7006, 0.1755, -0.7377, 0.3151, 0.5971, -0.5914, -0.3236, 0.7386, 0.197, -0.112, 0.974, -0.04325, 0.7276, 0.6846, -0.007453, -0.6312, 0.7756, 0.1366, -0.7425, 0.6558, 0.6793, 0.001716, 0.7339, 0.197, -0.112, 0.974, 0.5362, -0.7348, -0.4154, 0.9652, -0.2603, -0.02623, 0.1366, -0.7425, 0.6558, 0.2034, -0.9602, 0.1915, -0.5914, -0.3236, 0.7386, -0.6636, -0.3961, 0.6346, -0.2587, -0.8782, 0.4022, -0.007453, -0.6312, 0.7756, -0.8127, -0.5825, 0.01575, -0.01085, -0.8393, -0.5435, 0.2034, -0.9602, 0.1915, -0.2587, -0.8782, 0.4022, 0.4978, -0.03009, -0.8668, 0.5362, -0.7348, -0.4154, -0.01085, -0.8393, -0.5435, -0.01444, -0.1482, -0.9889, -0.6636, -0.3961, 0.6346, -0.8903, 0.4127, 0.1926, -0.8397, -0.01389, -0.5428, -0.8127, -0.5825, 0.01575, -0.5091, 0.7343, -0.4491, 0.1955, 0.4534, -0.8696, -0.01444, -0.1482, -0.9889, -0.8397, -0.01389, -0.5428, 0.8284, 0.3262, -0.4553, 0.4978, -0.03009, -0.8668, 0.1955, 0.4534, -0.8696, 0.2063, 0.9118, -0.3551, -0.8903, 0.4127, 0.1926, -0.7377, 0.3151, 0.5971, -0.3368, 0.9308, 0.1424, -0.5091, 0.7343, -0.4491, 0.9652, -0.2603, -0.02623, 0.5362, -0.7348, -0.4154, 0.4978, -0.03009, -0.8668, 0.8284, 0.3262, -0.4553, -0.3632, -0.3345, -0.8696, 0.1658, -0.878, -0.4491, -0.07155, -0.9872, 0.1424, -0.5598, -0.7487, -0.3551, 0.3518, 0.7621, -0.5435, 0.9795, 0.2009, 0.01575, 0.7726, -0.3294, -0.5428, 0.07354, 0.1294, -0.9889, 0.7674, 0.0914, 0.6346, 0.6719, 0.05463, 0.7386, 0.5454, -0.5882, 0.5971, 0.6449, -0.7396, 0.1926, -0.917, -0.3581, 0.1755, -0.2569, -0.6821, 0.6846, -0.1343, 0.1825, 0.974, -0.6211, 0.2751, 0.7339, 0.1777, 0.7337, 0.6558, 0.2639, 0.5734, 0.7756, 0.594, 0.6967, 0.4022, 0.2053, 0.9598, 0.1915, -0.8894, 0.03953, -0.4553, -0.5598, -0.7487, -0.3551, -0.917, -0.3581, 0.1755, -0.07155, -0.9872, 0.1424, 0.5454, -0.5882, 0.5971, -0.2569, -0.6821, 0.6846, -0.7754, 0.6309, -0.02623, -0.6211, 0.2751, 0.7339, 0.1777, 0.7337, 0.6558, 0.6719, 0.05463, 0.7386, 0.2639, 0.5734, 0.7756, -0.1343, 0.1825, 0.974, -0.4424, 0.2303, -0.8668, 0.07354, 0.1294, -0.9889, -0.3632, -0.3345, -0.8696, 0.6449, -0.7396, 0.1926, 0.1658, -0.878, -0.4491, 0.7726, -0.3294, -0.5428, -0.1904, 0.8895, -0.4154, 0.2053, 0.9598, 0.1915, 0.3518, 0.7621, -0.5435, 0.7674, 0.0914, 0.6346, 0.9795, 0.2009, 0.01575, 0.594, 0.6967, 0.4022, -0.7754, 0.6309, -0.02623, -0.8894, 0.03953, -0.4553, -0.917, -0.3581, 0.1755, -0.6211, 0.2751, 0.7339, -0.5598, -0.7487, -0.3551, -0.07155, -0.9872, 0.1424, -0.2569, -0.6821, 0.6846, -0.917, -0.3581, 0.1755, 0.5454, -0.5882, 0.5971, 0.6719, 0.05463, 0.7386, -0.1343, 0.1825, 0.974, -0.2569, -0.6821, 0.6846, 0.2639, 0.5734, 0.7756, 0.1777, 0.7337, 0.6558, -0.6211, 0.2751, 0.7339, -0.1343, 0.1825, 0.974, -0.1904, 0.8895, -0.4154, -0.7754, 0.6309, -0.02623, 0.1777, 0.7337, 0.6558, 0.2053, 0.9598, 0.1915, 0.6719, 0.05463, 0.7386, 0.7674, 0.0914, 0.6346, 0.594, 0.6967, 0.4022, 0.2639, 0.5734, 0.7756, 0.9795, 0.2009, 0.01575, 0.3518, 0.7621, -0.5435, 0.2053, 0.9598, 0.1915, 0.594, 0.6967, 0.4022, -0.4424, 0.2303, -0.8668, -0.1904, 0.8895, -0.4154, 0.3518, 0.7621, -0.5435, 0.07354, 0.1294, -0.9889, 0.7674, 0.0914, 0.6346, 0.6449, -0.7396, 0.1926, 0.7726, -0.3294, -0.5428, 0.9795, 0.2009, 0.01575, 0.1658, -0.878, -0.4491, -0.3632, -0.3345, -0.8696, 0.07354, 0.1294, -0.9889, 0.7726, -0.3294, -0.5428, -0.8894, 0.03953, -0.4553, -0.4424, 0.2303, -0.8668, -0.3632, -0.3345, -0.8696, -0.5598, -0.7487, -0.3551, 0.6449, -0.7396, 0.1926, 0.5454, -0.5882, 0.5971, -0.07155, -0.9872, 0.1424, 0.1658, -0.878, -0.4491, -0.7754, 0.6309, -0.02623, -0.1904, 0.8895, -0.4154, -0.4424, 0.2303, -0.8668, -0.8894, 0.03953, -0.4553, -0.8252, 0.1029, -0.5554, -0.528, -0.7073, -0.47, -0.4951, -0.8542, 0.1588, -0.9528, -0.3032, -0.01358, 0.407, 0.6446, -0.6471, 0.8293, -0.2609, -0.4942, 0.157, -0.4773, -0.8646, -0.3197, 0.3416, -0.8838, 0.8928, -0.4264, 0.145, 0.8502, -0.4437, 0.2834, 0.3648, -0.9027, 0.228, 0.1804, -0.9689, -0.1695, -0.7789, 0.04781, 0.6254, -0.2335, -0.655, 0.7186, 0.4284, -0.0431, 0.9026, 0.01148, 0.3136, 0.9495, 0.7983, 0.378, 0.4688, 0.8328, 0.1708, 0.5265, 0.9723, 0.2311, 0.03611, 0.7279, 0.6833, 0.05731, -0.8356, 0.5447, 0.07155, -0.9528, -0.3032, -0.01358, -0.7789, 0.04781, 0.6254, -0.4951, -0.8542, 0.1588, 0.3648, -0.9027, 0.228, -0.2335, -0.655, 0.7186, -0.2578, 0.8886, 0.3794, 0.01148, 0.3136, 0.9495, 0.7983, 0.378, 0.4688, 0.8502, -0.4437, 0.2834, 0.8328, 0.1708, 0.5265, 0.4284, -0.0431, 0.9026, -0.5926, 0.6218, -0.512, -0.3197, 0.3416, -0.8838, -0.8252, 0.1029, -0.5554, 0.1804, -0.9689, -0.1695, -0.528, -0.7073, -0.47, 0.157, -0.4773, -0.8646, 0.1311, 0.9576, -0.2565, 0.7279, 0.6833, 0.05731, 0.407, 0.6446, -0.6471, 0.8928, -0.4264, 0.145, 0.8293, -0.2609, -0.4942, 0.9723, 0.2311, 0.03611, -0.2578, 0.8886, 0.3794, -0.8356, 0.5447, 0.07155, -0.7789, 0.04781, 0.6254, 0.01148, 0.3136, 0.9495, -0.9528, -0.3032, -0.01358, -0.4951, -0.8542, 0.1588, -0.2335, -0.655, 0.7186, -0.7789, 0.04781, 0.6254, 0.3648, -0.9027, 0.228, 0.8502, -0.4437, 0.2834, 0.4284, -0.0431, 0.9026, -0.2335, -0.655, 0.7186, 0.8328, 0.1708, 0.5265, 0.7983, 0.378, 0.4688, 0.01148, 0.3136, 0.9495, 0.4284, -0.0431, 0.9026, 0.1311, 0.9576, -0.2565, -0.2578, 0.8886, 0.3794, 0.7983, 0.378, 0.4688, 0.7279, 0.6833, 0.05731, 0.8502, -0.4437, 0.2834, 0.8928, -0.4264, 0.145, 0.9723, 0.2311, 0.03611, 0.8328, 0.1708, 0.5265, 0.8293, -0.2609, -0.4942, 0.407, 0.6446, -0.6471, 0.7279, 0.6833, 0.05731, 0.9723, 0.2311, 0.03611, -0.5926, 0.6218, -0.512, 0.1311, 0.9576, -0.2565, 0.407, 0.6446, -0.6471, -0.3197, 0.3416, -0.8838, 0.8928, -0.4264, 0.145, 0.1804, -0.9689, -0.1695, 0.157, -0.4773, -0.8646, 0.8293, -0.2609, -0.4942, -0.528, -0.7073, -0.47, -0.8252, 0.1029, -0.5554, -0.3197, 0.3416, -0.8838, 0.157, -0.4773, -0.8646, -0.8356, 0.5447, 0.07155, -0.5926, 0.6218, -0.512, -0.8252, 0.1029, -0.5554, -0.9528, -0.3032, -0.01358, 0.1804, -0.9689, -0.1695, 0.3648, -0.9027, 0.228, -0.4951, -0.8542, 0.1588, -0.528, -0.7073, -0.47, -0.2578, 0.8886, 0.3794, 0.1311, 0.9576, -0.2565, -0.5926, 0.6218, -0.512, -0.8356, 0.5447, 0.07155, -0.6119, 0.4534, -0.6481, -0.6569, 0.7343, 0.1712, -0.07016, 0.9308, 0.3589, -0.1792, 0.9118, -0.3695, -0.4568, -0.8393, -0.2947, -0.4411, -0.5825, 0.6827, -0.9194, -0.01389, 0.393, -0.8281, -0.1482, -0.5407, 0.1554, -0.3961, 0.905, 0.282, -0.3236, 0.9032, 0.08289, 0.3151, 0.9454, -0.3378, 0.4127, 0.8459, 0.5321, 0.7006, -0.4755, 0.5436, 0.7276, 0.4185, 0.9178, -0.112, 0.381, 0.9882, 0.001716, -0.1532, 0.6202, -0.7425, 0.2532, 0.639, -0.6312, 0.4396, 0.1889, -0.8782, 0.4393, 0.2724, -0.9602, -0.06168, 0.08539, 0.3262, -0.9414, -0.1792, 0.9118, -0.3695, 0.5321, 0.7006, -0.4755, -0.07016, 0.9308, 0.3589, 0.08289, 0.3151, 0.9454, 0.5436, 0.7276, 0.4185, 0.5177, -0.2603, -0.815, 0.9882, 0.001716, -0.1532, 0.6202, -0.7425, 0.2532, 0.282, -0.3236, 0.9032, 0.639, -0.6312, 0.4396, 0.9178, -0.112, 0.381, -0.4406, -0.03009, -0.8972, -0.8281, -0.1482, -0.5407, -0.6119, 0.4534, -0.6481, -0.3378, 0.4127, 0.8459, -0.6569, 0.7343, 0.1712, -0.9194, -0.01389, 0.393, -0.04475, -0.7348, -0.6768, 0.2724, -0.9602, -0.06168, -0.4568, -0.8393, -0.2947, 0.1554, -0.3961, 0.905, -0.4411, -0.5825, 0.6827, 0.1889, -0.8782, 0.4393, 0.5177, -0.2603, -0.815, 0.08539, 0.3262, -0.9414, 0.5321, 0.7006, -0.4755, 0.9882, 0.001716, -0.1532, -0.1792, 0.9118, -0.3695, -0.07016, 0.9308, 0.3589, 0.5436, 0.7276, 0.4185, 0.5321, 0.7006, -0.4755, 0.08289, 0.3151, 0.9454, 0.282, -0.3236, 0.9032, 0.9178, -0.112, 0.381, 0.5436, 0.7276, 0.4185, 0.639, -0.6312, 0.4396, 0.6202, -0.7425, 0.2532, 0.9882, 0.001716, -0.1532, 0.9178, -0.112, 0.381, -0.04475, -0.7348, -0.6768, 0.5177, -0.2603, -0.815, 0.6202, -0.7425, 0.2532, 0.2724, -0.9602, -0.06168, 0.282, -0.3236, 0.9032, 0.1554, -0.3961, 0.905, 0.1889, -0.8782, 0.4393, 0.639, -0.6312, 0.4396, -0.4411, -0.5825, 0.6827, -0.4568, -0.8393, -0.2947, 0.2724, -0.9602, -0.06168, 0.1889, -0.8782, 0.4393, -0.4406, -0.03009, -0.8972, -0.04475, -0.7348, -0.6768, -0.4568, -0.8393, -0.2947, -0.8281, -0.1482, -0.5407, 0.1554, -0.3961, 0.905, -0.3378, 0.4127, 0.8459, -0.9194, -0.01389, 0.393, -0.4411, -0.5825, 0.6827, -0.6569, 0.7343, 0.1712, -0.6119, 0.4534, -0.6481, -0.8281, -0.1482, -0.5407, -0.9194, -0.01389, 0.393, 0.08539, 0.3262, -0.9414, -0.4406, -0.03009, -0.8972, -0.6119, 0.4534, -0.6481, -0.1792, 0.9118, -0.3695, -0.3378, 0.4127, 0.8459, 0.08289, 0.3151, 0.9454, -0.07016, 0.9308, 0.3589, -0.6569, 0.7343, 0.1712, 0.5177, -0.2603, -0.815, -0.04475, -0.7348, -0.6768, -0.4406, -0.03009, -0.8972, 0.08539, 0.3262, -0.9414, 0.3859, 0.8915, -0.2374, -0.1036, 0.8721, 0.4782, 0.1409, 0.4364, 0.8887, 0.6111, 0.6928, 0.3828, -0.4046, 0.03256, -0.9139, -0.9912, -0.0873, -0.09952, -0.7475, 0.6642, 0.009024, -0.08247, 0.7456, -0.6612, -0.7719, -0.5445, 0.3281, -0.6741, -0.6133, 0.4116, -0.5026, -0.1391, 0.8533, -0.5913, 0.2838, 0.7549, 0.94, 0.02066, 0.3406, 0.3043, -0.1903, 0.9334, 0.1211, -0.9117, 0.3926, 0.6002, -0.7852, 0.1524, -0.2289, -0.9476, -0.2227, -0.3036, -0.9526, -0.01807, -0.6416, -0.701, -0.3114, -0.2724, -0.691, -0.6696, 0.8845, 0.3179, -0.3416, 0.6111, 0.6928, 0.3828, 0.94, 0.02066, 0.3406, 0.1409, 0.4364, 0.8887, -0.5026, -0.1391, 0.8533, 0.3043, -0.1903, 0.9334, 0.7291, -0.365, -0.579, 0.6002, -0.7852, 0.1524, -0.2289, -0.9476, -0.2227, -0.6741, -0.6133, 0.4116, -0.3036, -0.9526, -0.01807, 0.1211, -0.9117, 0.3926, 0.4251, 0.5675, -0.7051, -0.08247, 0.7456, -0.6612, 0.3859, 0.8915, -0.2374, -0.5913, 0.2838, 0.7549, -0.1036, 0.8721, 0.4782, -0.7475, 0.6642, 0.009024, 0.1273, -0.1665, -0.9778, -0.2724, -0.691, -0.6696, -0.4046, 0.03256, -0.9139, -0.7719, -0.5445, 0.3281, -0.9912, -0.0873, -0.09952, -0.6416, -0.701, -0.3114, 0.7291, -0.365, -0.579, 0.8845, 0.3179, -0.3416, 0.94, 0.02066, 0.3406, 0.6002, -0.7852, 0.1524, 0.6111, 0.6928, 0.3828, 0.1409, 0.4364, 0.8887, 0.3043, -0.1903, 0.9334, 0.94, 0.02066, 0.3406, -0.5026, -0.1391, 0.8533, -0.6741, -0.6133, 0.4116, 0.1211, -0.9117, 0.3926, 0.3043, -0.1903, 0.9334, -0.3036, -0.9526, -0.01807, -0.2289, -0.9476, -0.2227, 0.6002, -0.7852, 0.1524, 0.1211, -0.9117, 0.3926, 0.1273, -0.1665, -0.9778, 0.7291, -0.365, -0.579, -0.2289, -0.9476, -0.2227, -0.2724, -0.691, -0.6696, -0.6741, -0.6133, 0.4116, -0.7719, -0.5445, 0.3281, -0.6416, -0.701, -0.3114, -0.3036, -0.9526, -0.01807, -0.9912, -0.0873, -0.09952, -0.4046, 0.03256, -0.9139, -0.2724, -0.691, -0.6696, -0.6416, -0.701, -0.3114, 0.4251, 0.5675, -0.7051, 0.1273, -0.1665, -0.9778, -0.4046, 0.03256, -0.9139, -0.08247, 0.7456, -0.6612, -0.7719, -0.5445, 0.3281, -0.5913, 0.2838, 0.7549, -0.7475, 0.6642, 0.009024, -0.9912, -0.0873, -0.09952, -0.1036, 0.8721, 0.4782, 0.3859, 0.8915, -0.2374, -0.08247, 0.7456, -0.6612, -0.7475, 0.6642, 0.009024, 0.8845, 0.3179, -0.3416, 0.4251, 0.5675, -0.7051, 0.3859, 0.8915, -0.2374, 0.6111, 0.6928, 0.3828, -0.5913, 0.2838, 0.7549, -0.5026, -0.1391, 0.8533, 0.1409, 0.4364, 0.8887, -0.1036, 0.8721, 0.4782, 0.7291, -0.365, -0.579, 0.1273, -0.1665, -0.9778, 0.4251, 0.5675, -0.7051, 0.8845, 0.3179, -0.3416, 0.3986, 0.8915, 0.2153, -0.4659, 0.8721, 0.1496, -0.6989, 0.4364, 0.5666, -0.02565, 0.6928, 0.7206, 0.5889, 0.03256, -0.8076, -0.4098, -0.0873, -0.908, -0.3818, 0.6642, -0.6427, 0.5313, 0.7456, -0.4022, -0.6703, -0.5445, -0.5042, -0.6937, -0.6133, -0.3777, -0.9902, -0.1391, -0.008263, -0.9494, 0.2838, -0.1343, 0.1754, 0.02066, 0.9843, -0.6559, -0.1903, 0.7304, -0.2794, -0.9117, 0.3013, 0.1683, -0.7852, 0.5959, 0.07831, -0.9476, -0.3096, -0.1363, -0.9526, -0.2719, -0.05137, -0.701, -0.7113, 0.4435, -0.691, -0.5709, 0.7383, 0.3179, 0.5949, -0.02565, 0.6928, 0.7206, 0.1754, 0.02066, 0.9843, -0.6989, 0.4364, 0.5666, -0.9902, -0.1391, -0.008263, -0.6559, -0.1903, 0.7304, 0.8661, -0.365, 0.3416, 0.1683, -0.7852, 0.5959, 0.07831, -0.9476, -0.3096, -0.6937, -0.6133, -0.3777, -0.1363, -0.9526, -0.2719, -0.2794, -0.9117, 0.3013, 0.8232, 0.5675, 0.01524, 0.5313, 0.7456, -0.4022, 0.3986, 0.8915, 0.2153, -0.9494, 0.2838, -0.1343, -0.4659, 0.8721, 0.1496, -0.3818, 0.6642, -0.6427, 0.9103, -0.1665, -0.379, 0.4435, -0.691, -0.5709, 0.5889, 0.03256, -0.8076, -0.6703, -0.5445, -0.5042, -0.4098, -0.0873, -0.908, -0.05137, -0.701, -0.7113, 0.8661, -0.365, 0.3416, 0.7383, 0.3179, 0.5949, 0.1754, 0.02066, 0.9843, 0.1683, -0.7852, 0.5959, -0.02565, 0.6928, 0.7206, -0.6989, 0.4364, 0.5666, -0.6559, -0.1903, 0.7304, 0.1754, 0.02066, 0.9843, -0.9902, -0.1391, -0.008263, -0.6937, -0.6133, -0.3777, -0.2794, -0.9117, 0.3013, -0.6559, -0.1903, 0.7304, -0.1363, -0.9526, -0.2719, 0.07831, -0.9476, -0.3096, 0.1683, -0.7852, 0.5959, -0.2794, -0.9117, 0.3013, 0.9103, -0.1665, -0.379, 0.8661, -0.365, 0.3416, 0.07831, -0.9476, -0.3096, 0.4435, -0.691, -0.5709, -0.6937, -0.6133, -0.3777, -0.6703, -0.5445, -0.5042, -0.05137, -0.701, -0.7113, -0.1363, -0.9526, -0.2719, -0.4098, -0.0873, -0.908, 0.5889, 0.03256, -0.8076, 0.4435, -0.691, -0.5709, -0.05137, -0.701, -0.7113, 0.8232, 0.5675, 0.01524, 0.9103, -0.1665, -0.379, 0.5889, 0.03256, -0.8076, 0.5313, 0.7456, -0.4022, -0.6703, -0.5445, -0.5042, -0.9494, 0.2838, -0.1343, -0.3818, 0.6642, -0.6427, -0.4098, -0.0873, -0.908, -0.4659, 0.8721, 0.1496, 0.3986, 0.8915, 0.2153, 0.5313, 0.7456, -0.4022, -0.3818, 0.6642, -0.6427, 0.7383, 0.3179, 0.5949, 0.8232, 0.5675, 0.01524, 0.3986, 0.8915, 0.2153, -0.02565, 0.6928, 0.7206, -0.9494, 0.2838, -0.1343, -0.9902, -0.1391, -0.008263, -0.6989, 0.4364, 0.5666, -0.4659, 0.8721, 0.1496, 0.8661, -0.365, 0.3416, 0.9103, -0.1665, -0.379, 0.8232, 0.5675, 0.01524, 0.7383, 0.3179, 0.5949, 0.4793, 0.7636, 0.4327, -0.114, 0.3651, 0.924, 0.03372, -0.2631, 0.9642, 0.5926, 0.1822, 0.7846, -0.2569, 0.6723, -0.6943, -0.968, 0.1498, -0.2013, -0.6915, 0.6081, 0.3899, 0.0721, 0.9973, -0.0144, -0.8493, -0.5017, -0.164, -0.7705, -0.622, -0.1395, -0.6356, -0.5748, 0.5154, -0.6783, -0.1801, 0.7124, 0.876, -0.3466, 0.3354, 0.1439, -0.7881, 0.5985, -0.004621, -0.9559, -0.2937, 0.5132, -0.78, -0.358, -0.2581, -0.5349, -0.8045, -0.3634, -0.6584, -0.6591, -0.6341, -0.2294, -0.7385, -0.2147, -0.04868, -0.9755, 0.9464, 0.3228, 0.01327, 0.5926, 0.1822, 0.7846, 0.876, -0.3466, 0.3354, 0.03372, -0.2631, 0.9642, -0.6356, -0.5748, 0.5154, 0.1439, -0.7881, 0.5985, 0.7815, -0.0148, -0.6237, 0.5132, -0.78, -0.358, -0.2581, -0.5349, -0.8045, -0.7705, -0.622, -0.1395, -0.3634, -0.6584, -0.6591, -0.004621, -0.9559, -0.2937, 0.5666, 0.8139, -0.1287, 0.0721, 0.9973, -0.0144, 0.4793, 0.7636, 0.4327, -0.6783, -0.1801, 0.7124, -0.114, 0.3651, 0.924, -0.6915, 0.6081, 0.3899, 0.2632, 0.4822, -0.8356, -0.2147, -0.04868, -0.9755, -0.2569, 0.6723, -0.6943, -0.8493, -0.5017, -0.164, -0.968, 0.1498, -0.2013, -0.6341, -0.2294, -0.7385, 0.7815, -0.0148, -0.6237, 0.9464, 0.3228, 0.01327, 0.876, -0.3466, 0.3354, 0.5132, -0.78, -0.358, 0.5926, 0.1822, 0.7846, 0.03372, -0.2631, 0.9642, 0.1439, -0.7881, 0.5985, 0.876, -0.3466, 0.3354, -0.6356, -0.5748, 0.5154, -0.7705, -0.622, -0.1395, -0.004621, -0.9559, -0.2937, 0.1439, -0.7881, 0.5985, -0.3634, -0.6584, -0.6591, -0.2581, -0.5349, -0.8045, 0.5132, -0.78, -0.358, -0.004621, -0.9559, -0.2937, 0.2632, 0.4822, -0.8356, 0.7815, -0.0148, -0.6237, -0.2581, -0.5349, -0.8045, -0.2147, -0.04868, -0.9755, -0.7705, -0.622, -0.1395, -0.8493, -0.5017, -0.164, -0.6341, -0.2294, -0.7385, -0.3634, -0.6584, -0.6591, -0.968, 0.1498, -0.2013, -0.2569, 0.6723, -0.6943, -0.2147, -0.04868, -0.9755, -0.6341, -0.2294, -0.7385, 0.5666, 0.8139, -0.1287, 0.2632, 0.4822, -0.8356, -0.2569, 0.6723, -0.6943, 0.0721, 0.9973, -0.0144, -0.8493, -0.5017, -0.164, -0.6783, -0.1801, 0.7124, -0.6915, 0.6081, 0.3899, -0.968, 0.1498, -0.2013, -0.114, 0.3651, 0.924, 0.4793, 0.7636, 0.4327, 0.0721, 0.9973, -0.0144, -0.6915, 0.6081, 0.3899, 0.9464, 0.3228, 0.01327, 0.5666, 0.8139, -0.1287, 0.4793, 0.7636, 0.4327, 0.5926, 0.1822, 0.7846, -0.6783, -0.1801, 0.7124, -0.6356, -0.5748, 0.5154, 0.03372, -0.2631, 0.9642, -0.114, 0.3651, 0.924, 0.7815, -0.0148, -0.6237, 0.2632, 0.4822, -0.8356, 0.5666, 0.8139, -0.1287, 0.9464, 0.3228, 0.01327])] * 3)])

# ---- objects
ob_latalixo = bpy.data.objects.new('lataLixo', me_cube_001)

# ---- transforms, parenting, visibility, modifiers, constraints
ob_latalixo.location = (0.0, 0.0, 0.0)
ob_latalixo.rotation_euler = (-1.629e-07, 0.0, 0.0)
ob_latalixo.color = (0.8, 0.8, 0.8, 1.0)
ob_latalixo.lineart.crease_threshold = 0.0

# ---- collection membership
col_collection_1.objects.link(ob_latalixo)

# ---- scene / render settings (as saved in the file)
scene.frame_start = 1; scene.frame_end = 250; scene.frame_set(1)
scene.render.engine = 'CYCLES'
scene.render.resolution_percentage = 50
scene.render.dither_intensity = 0.0
scene.cycles.use_denoising = False
scene.cycles.samples = 576
scene.cycles.sampling_pattern = 'TABULATED_SOBOL'
scene.cycles.light_sampling_threshold = 0.0
scene.cycles.use_adaptive_sampling = False
scene.cycles.use_light_tree = False
scene.cycles.blur_glossy = 0.0
scene.cycles.sample_clamp_indirect = 0.0
scene.view_settings.view_transform = 'Standard'
bpy.context.view_layer.update()

# ---- added for rendering (the .blend has no active camera and no usable light): camera, sun
cam_auto = bpy.data.cameras.new('AutoCamera')
cam_auto.lens = 50.0
cam_auto.sensor_width = 36.0
cam_auto.clip_end = 1000.0
ob_auto_camera = bpy.data.objects.new('AutoCamera', cam_auto)
scene.collection.objects.link(ob_auto_camera)
ob_auto_camera.location = (2.68967, -2.85036, 2.66151)
ob_auto_camera.rotation_euler = (1.09748, -7.21219e-08, 0.694738)
scene.camera = ob_auto_camera
light_auto_sun = bpy.data.lights.new('AutoSun', 'SUN')
light_auto_sun.energy = 3.0
light_auto_sun.angle = 0.0523599
ob_auto_sun = bpy.data.objects.new('AutoSun', light_auto_sun)
scene.collection.objects.link(ob_auto_sun)
ob_auto_sun.rotation_euler = (0.872665, 0.174533, 0.523599)
bpy.context.view_layer.update()
